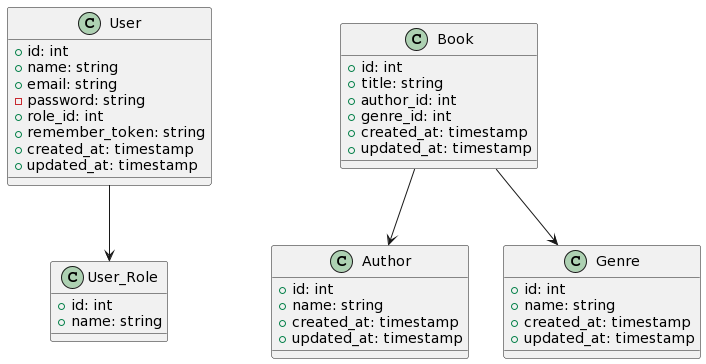

The diagram above was rendered by PlantUML. Its source (embedded in the PNG):
@startuml
class User {
  +id: int
  +name: string
  +email: string
  -password: string
  +role_id: int
  +remember_token: string
  +created_at: timestamp
  +updated_at: timestamp
}

class Book {
  +id: int
  +title: string
  +author_id: int
  +genre_id: int
  +created_at: timestamp
  +updated_at: timestamp
}

class Author {
  +id: int
  +name: string
  +created_at: timestamp
  +updated_at: timestamp
}

class Genre {
  +id: int
  +name: string
  +created_at: timestamp
  +updated_at: timestamp
}

class User_Role {
  +id: int
  +name: string
}

User --> User_Role
Book --> Author
Book --> Genre
@enduml